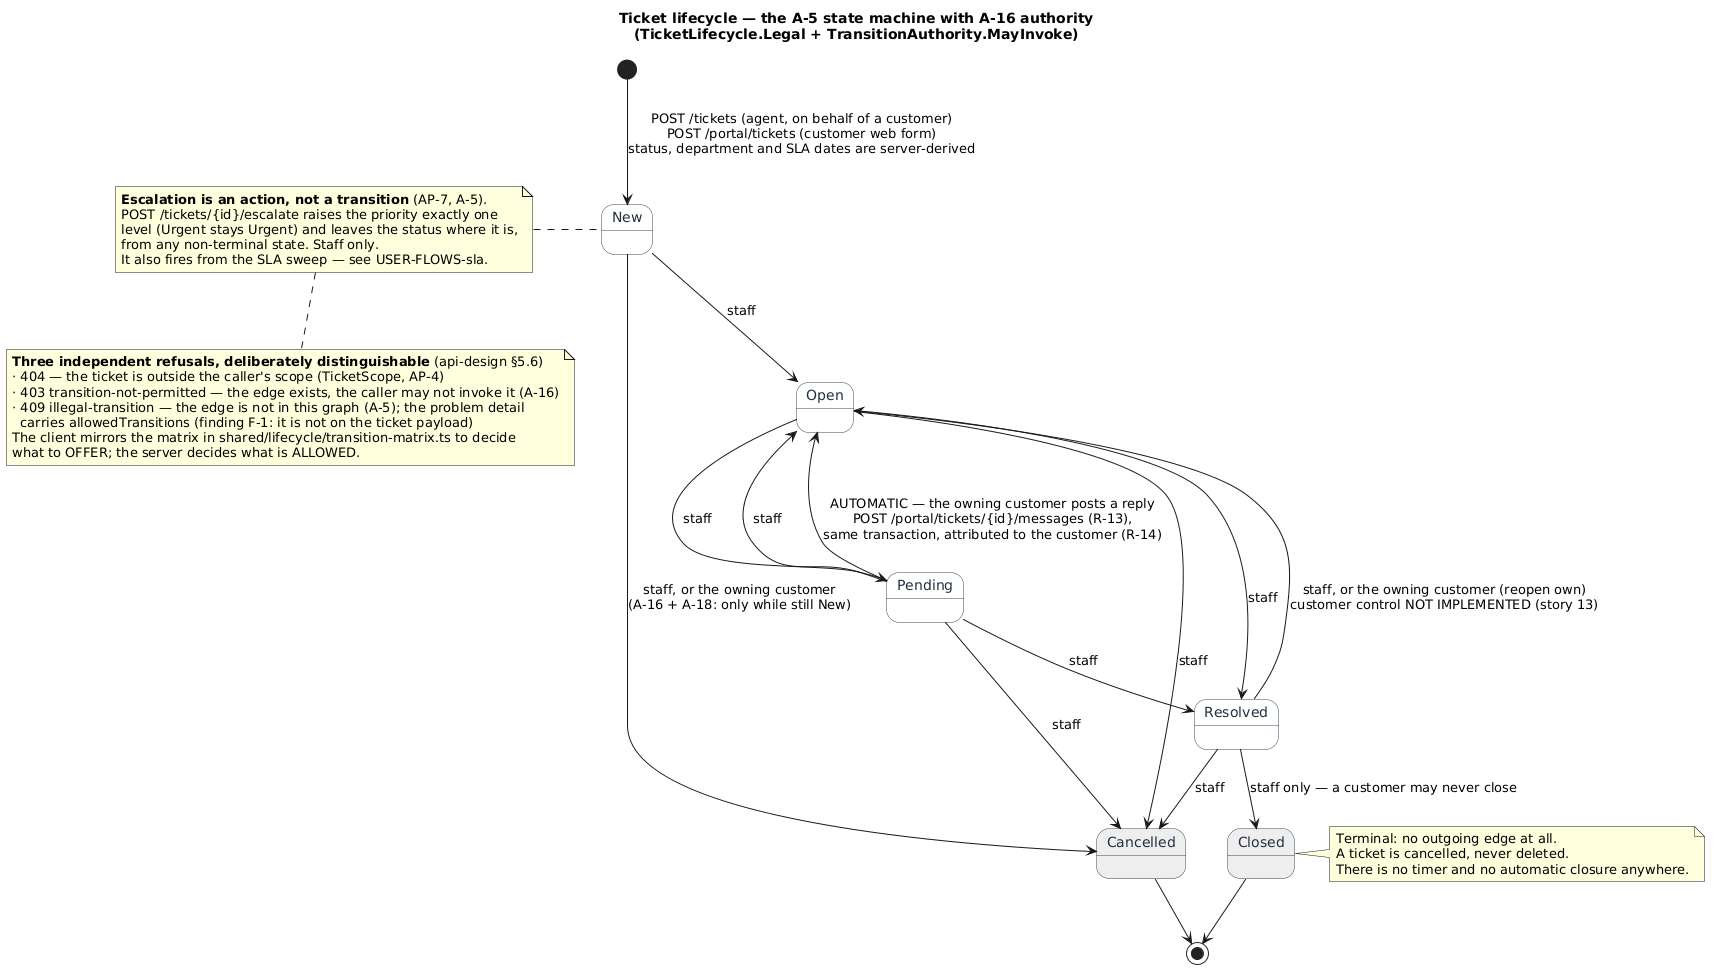

The diagram above was rendered by PlantUML. Its source (embedded in the PNG):
@startuml USER-FLOWS-ticket-state
' Customer Support CRM — user flows. READ-ONLY DOCUMENTATION, nothing here is invented.
' Drawn from the repository at commit 969bb31 (2026-09-01): the Angular routes and guards,
' the ASP.NET Core controllers and their authorization policies, the Application services,
' the EF Core entities and migrations, and the approved documents under docs/ and .squad/.
' Red text marks what is NOT IMPLEMENTED. Index of all 11 diagrams: docs/USER-FLOWS.md
' Diagram 7 of 11 — ticket lifecycle state machine (A-5 legality x A-16 authority)
title Ticket lifecycle — the A-5 state machine with A-16 authority\n(TicketLifecycle.Legal + TransitionAuthority.MayInvoke)

skinparam shadowing false
skinparam state {
  BackgroundColor #FFFFFF
  BorderColor #33475B
  FontColor #22303F
}

[*] --> New : POST /tickets (agent, on behalf of a customer)\nPOST /portal/tickets (customer web form)\nstatus, department and SLA dates are server-derived

state New
state Open
state Pending
state Resolved
state Closed #EEEEEE
state Cancelled #EEEEEE

New --> Open : staff
New --> Cancelled : staff, or the owning customer\n(A-16 + A-18: only while still New)

Open --> Pending : staff
Open --> Resolved : staff
Open --> Cancelled : staff

Pending --> Open : staff
Pending --> Open : AUTOMATIC — the owning customer posts a reply\nPOST /portal/tickets/{id}/messages (R-13),\nsame transaction, attributed to the customer (R-14)
Pending --> Resolved : staff
Pending --> Cancelled : staff

Resolved --> Open : staff, or the owning customer (reopen own)\ncustomer control NOT IMPLEMENTED (story 13)
Resolved --> Closed : staff only — a customer may never close
Resolved --> Cancelled : staff

Closed --> [*]
Cancelled --> [*]

note right of Closed
  Terminal: no outgoing edge at all.
  A ticket is cancelled, never deleted.
  There is no timer and no automatic closure anywhere.
end note

note left of New
  **Escalation is an action, not a transition** (AP-7, A-5).
  POST /tickets/{id}/escalate raises the priority exactly one
  level (Urgent stays Urgent) and leaves the status where it is,
  from any non-terminal state. Staff only.
  It also fires from the SLA sweep — see USER-FLOWS-sla.
end note

note bottom
  **Three independent refusals, deliberately distinguishable** (api-design §5.6)
  · 404 — the ticket is outside the caller's scope (TicketScope, AP-4)
  · 403 transition-not-permitted — the edge exists, the caller may not invoke it (A-16)
  · 409 illegal-transition — the edge is not in this graph (A-5); the problem detail
    carries allowedTransitions (finding F-1: it is not on the ticket payload)
  The client mirrors the matrix in shared/lifecycle/transition-matrix.ts to decide
  what to OFFER; the server decides what is ALLOWED.
end note
@enduml